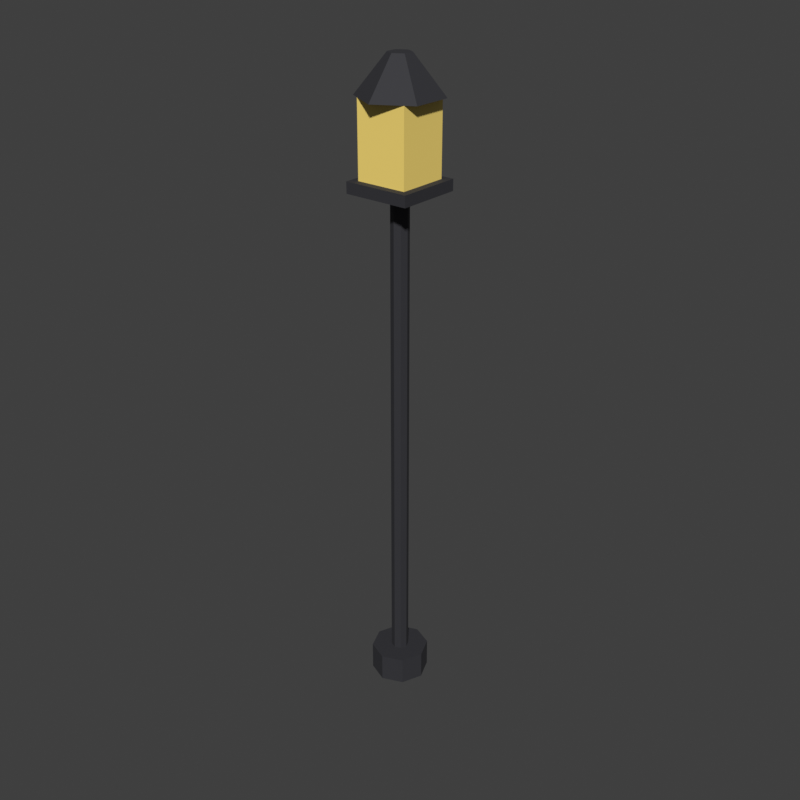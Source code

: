 # Source: Lamppost.blend  (saved by Blender 5.2.45; exported with 4.5.12 LTS)
import bpy
from mathutils import Matrix  # noqa: F401  (used for matrix-valued properties, if any)

bpy.ops.wm.read_factory_settings(use_empty=True)
scene = bpy.context.scene
scene.name = 'Scene'

# ---- materials (node trees are filled in below, after node groups)
mat_lamppost_iron = bpy.data.materials.new('Lamppost_Iron')
mat_lamppost_iron.diffuse_color = (0.02624, 0.02624, 0.0319, 1.0)
mat_lamppost_light = bpy.data.materials.new('Lamppost_Light')
mat_lamppost_light.diffuse_color = (1.0, 0.7529, 0.1878, 1.0)

# ---- material node trees
mat_lamppost_iron.use_nodes = True; mat_lamppost_iron.node_tree.nodes.clear()
_N = mat_lamppost_iron.node_tree.nodes; _L = mat_lamppost_iron.node_tree.links
n0 = _N.new('ShaderNodeBsdfPrincipled'); n0.name = 'Principled BSDF'; n0.location = (-200, 100)
n0.inputs[0].default_value = (0.02624, 0.02624, 0.0319, 1.0)
n0.inputs[2].default_value = 0.8
n0.inputs[10].default_value = 0.005
n1 = _N.new('ShaderNodeOutputMaterial'); n1.name = 'Material Output'; n1.location = (200, 100)
_L.new(n0.outputs[0], n1.inputs[0])
n1.is_active_output = True
mat_lamppost_light.use_nodes = True; mat_lamppost_light.node_tree.nodes.clear()
_N = mat_lamppost_light.node_tree.nodes; _L = mat_lamppost_light.node_tree.links
n0 = _N.new('ShaderNodeBsdfPrincipled'); n0.name = 'Principled BSDF'; n0.location = (-200, 100)
n0.inputs[0].default_value = (1.0, 0.7529, 0.1878, 1.0)
n0.inputs[2].default_value = 0.8
n0.inputs[10].default_value = 0.005
n1 = _N.new('ShaderNodeOutputMaterial'); n1.name = 'Material Output'; n1.location = (200, 100)
_L.new(n0.outputs[0], n1.inputs[0])
n1.is_active_output = True

# ---- world
world_sky = bpy.data.worlds.new('Sky'); scene.world = world_sky
world_sky.use_nodes = True; world_sky.node_tree.nodes.clear()
_N = world_sky.node_tree.nodes; _L = world_sky.node_tree.links
n0 = _N.new('ShaderNodeBackground'); n0.name = 'Background'; n0.location = (-200, 100)
n0.inputs[0].default_value = (0.05, 0.05, 0.05, 1.0)
n1 = _N.new('ShaderNodeOutputWorld'); n1.name = 'World Output'; n1.location = (200, 100)
_L.new(n0.outputs[0], n1.inputs[0])
n1.is_active_output = True
world_sky.color = (0.45, 0.65, 0.9)

# ---- meshes
me_iron = bpy.data.meshes.new('Iron')
me_iron.from_pydata([(0.0, 0.4, 0.0), (0.0, 0.4, 0.4), (0.2828, 0.2828, 0.0), (0.2828, 0.2828, 0.4), (0.4, 0.0, 0.0), (0.4, 0.0, 0.4), (0.2828, -0.2828, 0.0), (0.2828, -0.2828, 0.4), (0.0, -0.4, 0.0), (0.0, -0.4, 0.4), (-0.2828, -0.2828, 0.0), (-0.2828, -0.2828, 0.4), (-0.4, 0.0, 0.0), (-0.4, 0.0, 0.4), (-0.2828, 0.2828, 0.0), (-0.2828, 0.2828, 0.4), (0.0, 0.12, 0.3), (0.0, 0.12, 7.2), (0.08485, 0.08485, 0.3), (0.08485, 0.08485, 7.2), (0.12, 0.0, 0.3), (0.12, 0.0, 7.2), (0.08485, -0.08485, 0.3), (0.08485, -0.08485, 7.2), (0.0, -0.12, 0.3), (0.0, -0.12, 7.2), (-0.08485, -0.08485, 0.3), (-0.08485, -0.08485, 7.2), (-0.12, 0.0, 0.3), (-0.12, 0.0, 7.2), (-0.08485, 0.08485, 0.3), (-0.08485, 0.08485, 7.2), (0.0, 0.55, 8.3), (0.0, 0.15, 8.8), (0.4763, 0.275, 8.3), (0.1299, 0.075, 8.8), (0.4763, -0.275, 8.3), (0.1299, -0.075, 8.8), (0.0, -0.55, 8.3), (0.0, -0.15, 8.8), (-0.4763, -0.275, 8.3), (-0.1299, -0.075, 8.8), (-0.4763, 0.275, 8.3), (-0.1299, 0.075, 8.8), (-0.45, -0.45, 7.175), (-0.45, -0.45, 7.325), (-0.45, 0.45, 7.175), (-0.45, 0.45, 7.325), (0.45, -0.45, 7.175), (0.45, -0.45, 7.325), (0.45, 0.45, 7.175), (0.45, 0.45, 7.325)], [], [(0, 1, 3, 2), (2, 3, 5, 4), (4, 5, 7, 6), (6, 7, 9, 8), (8, 9, 11, 10), (10, 11, 13, 12), (3, 1, 15, 13, 11, 9, 7, 5), (12, 13, 15, 14), (14, 15, 1, 0), (0, 2, 4, 6, 8, 10, 12, 14), (16, 17, 19, 18), (18, 19, 21, 20), (20, 21, 23, 22), (22, 23, 25, 24), (24, 25, 27, 26), (26, 27, 29, 28), (19, 17, 31, 29, 27, 25, 23, 21), (28, 29, 31, 30), (30, 31, 17, 16), (16, 18, 20, 22, 24, 26, 28, 30), (32, 33, 35, 34), (34, 35, 37, 36), (36, 37, 39, 38), (38, 39, 41, 40), (35, 33, 43, 41, 39, 37), (40, 41, 43, 42), (42, 43, 33, 32), (32, 34, 36, 38, 40, 42), (44, 45, 47, 46), (46, 47, 51, 50), (50, 51, 49, 48), (48, 49, 45, 44), (46, 50, 48, 44), (51, 47, 45, 49)])
_uv = me_iron.uv_layers.new(name='UVMap')
_uv.uv.foreach_set('vector', [1.0, 0.5, 1.0, 1.0, 0.875, 1.0, 0.875, 0.5, 0.875, 0.5, 0.875, 1.0, 0.75, 1.0, 0.75, 0.5, 0.75, 0.5, 0.75, 1.0, 0.625, 1.0, 0.625, 0.5, 0.625, 0.5, 0.625, 1.0, 0.5, 1.0, 0.5, 0.5, 0.5, 0.5, 0.5, 1.0, 0.375, 1.0, 0.375, 0.5, 0.375, 0.5, 0.375, 1.0, 0.25, 1.0, 0.25, 0.5, 0.4197, 0.4197, 0.25, 0.49, 0.08029, 0.4197, 0.01, 0.25, 0.08029, 0.08029, 0.25, 0.01, 0.4197, 0.08029, 0.49, 0.25, 0.25, 0.5, 0.25, 1.0, 0.125, 1.0, 0.125, 0.5, 0.125, 0.5, 0.125, 1.0, 0.0, 1.0, 0.0, 0.5, 0.75, 0.49, 0.9197, 0.4197, 0.99, 0.25, 0.9197, 0.08029, 0.75, 0.01, 0.5803, 0.08029, 0.51, 0.25, 0.5803, 0.4197, 1.0, 0.5, 1.0, 1.0, 0.875, 1.0, 0.875, 0.5, 0.875, 0.5, 0.875, 1.0, 0.75, 1.0, 0.75, 0.5, 0.75, 0.5, 0.75, 1.0, 0.625, 1.0, 0.625, 0.5, 0.625, 0.5, 0.625, 1.0, 0.5, 1.0, 0.5, 0.5, 0.5, 0.5, 0.5, 1.0, 0.375, 1.0, 0.375, 0.5, 0.375, 0.5, 0.375, 1.0, 0.25, 1.0, 0.25, 0.5, 0.4197, 0.4197, 0.25, 0.49, 0.08029, 0.4197, 0.01, 0.25, 0.08029, 0.08029, 0.25, 0.01, 0.4197, 0.08029, 0.49, 0.25, 0.25, 0.5, 0.25, 1.0, 0.125, 1.0, 0.125, 0.5, 0.125, 0.5, 0.125, 1.0, 0.0, 1.0, 0.0, 0.5, 0.75, 0.49, 0.9197, 0.4197, 0.99, 0.25, 0.9197, 0.08029, 0.75, 0.01, 0.5803, 0.08029, 0.51, 0.25, 0.5803, 0.4197, 1.0, 0.5, 1.0, 1.0, 0.8333, 1.0, 0.8333, 0.5, 0.8333, 0.5, 0.8333, 1.0, 0.6667, 1.0, 0.6667, 0.5, 0.6667, 0.5, 0.6667, 1.0, 0.5, 1.0, 0.5, 0.5, 0.5, 0.5, 0.5, 1.0, 0.3333, 1.0, 0.3333, 0.5, 0.4578, 0.37, 0.25, 0.49, 0.04215, 0.37, 0.04215, 0.13, 0.25, 0.01, 0.4578, 0.13, 0.3333, 0.5, 0.3333, 1.0, 0.1667, 1.0, 0.1667, 0.5, 0.1667, 0.5, 0.1667, 1.0, -8.941e-08, 1.0, -8.941e-08, 0.5, 0.75, 0.49, 0.9578, 0.37, 0.9578, 0.13, 0.75, 0.01, 0.5422, 0.13, 0.5422, 0.37, 0.375, 0.0, 0.625, 0.0, 0.625, 0.25, 0.375, 0.25, 0.375, 0.25, 0.625, 0.25, 0.625, 0.5, 0.375, 0.5, 0.375, 0.5, 0.625, 0.5, 0.625, 0.75, 0.375, 0.75, 0.375, 0.75, 0.625, 0.75, 0.625, 1.0, 0.375, 1.0, 0.125, 0.5, 0.375, 0.5, 0.375, 0.75, 0.125, 0.75, 0.625, 0.5, 0.875, 0.5, 0.875, 0.75, 0.625, 0.75])
me_iron.materials.append(mat_lamppost_iron)
me_iron.update()
me_light = bpy.data.meshes.new('Light')
me_light.from_pydata([(-0.35, -0.35, 7.3), (-0.35, -0.35, 8.3), (-0.35, 0.35, 7.3), (-0.35, 0.35, 8.3), (0.35, -0.35, 7.3), (0.35, -0.35, 8.3), (0.35, 0.35, 7.3), (0.35, 0.35, 8.3)], [], [(0, 1, 3, 2), (2, 3, 7, 6), (6, 7, 5, 4), (4, 5, 1, 0), (2, 6, 4, 0), (7, 3, 1, 5)])
_uv = me_light.uv_layers.new(name='UVMap')
_uv.uv.foreach_set('vector', [0.375, 0.0, 0.625, 0.0, 0.625, 0.25, 0.375, 0.25, 0.375, 0.25, 0.625, 0.25, 0.625, 0.5, 0.375, 0.5, 0.375, 0.5, 0.625, 0.5, 0.625, 0.75, 0.375, 0.75, 0.375, 0.75, 0.625, 0.75, 0.625, 1.0, 0.375, 1.0, 0.125, 0.5, 0.375, 0.5, 0.375, 0.75, 0.125, 0.75, 0.625, 0.5, 0.875, 0.5, 0.875, 0.75, 0.625, 0.75])
me_light.materials.append(mat_lamppost_light)
me_light.update()

# ---- objects
ob_iron = bpy.data.objects.new('Iron', me_iron)
ob_light = bpy.data.objects.new('Light', me_light)

# ---- transforms, parenting, visibility, modifiers, constraints
ob_iron.location = (0.0, 0.0, 0.0)
ob_light.location = (0.0, 0.0, 0.0)

# ---- collection membership
scene.collection.objects.link(ob_iron)
scene.collection.objects.link(ob_light)

# ---- scene / render settings (as saved in the file)
scene.frame_start = 1; scene.frame_end = 250; scene.frame_set(1)
scene.render.engine = 'BLENDER_WORKBENCH'
scene.render.resolution_x = 800
scene.render.resolution_y = 800
scene.render.bake_bias = 0.0
scene.render.bake_samples = 0
scene.render.compositor_device = 'GPU'
scene.eevee.use_volume_custom_range = False
scene.eevee.fast_gi_thickness_near = 0.1
scene.eevee.fast_gi_thickness_far = 0.0
scene.eevee.ray_tracing_options.screen_trace_thickness = 0.1
scene.view_settings.view_transform = 'Standard'
bpy.context.view_layer.update()

# ---- added for rendering (the .blend has no active camera and no usable light): camera, sun
cam_auto = bpy.data.cameras.new('AutoCamera')
cam_auto.lens = 50.0
cam_auto.sensor_width = 36.0
cam_auto.clip_end = 1000.0
ob_auto_camera = bpy.data.objects.new('AutoCamera', cam_auto)
scene.collection.objects.link(ob_auto_camera)
ob_auto_camera.location = (8.25254, -9.90305, 11.002)
ob_auto_camera.rotation_euler = (1.09748, -7.21219e-08, 0.694738)
scene.camera = ob_auto_camera
light_auto_sun = bpy.data.lights.new('AutoSun', 'SUN')
light_auto_sun.energy = 3.0
light_auto_sun.angle = 0.0523599
ob_auto_sun = bpy.data.objects.new('AutoSun', light_auto_sun)
scene.collection.objects.link(ob_auto_sun)
ob_auto_sun.rotation_euler = (0.872665, 0.174533, 0.523599)
bpy.context.view_layer.update()
